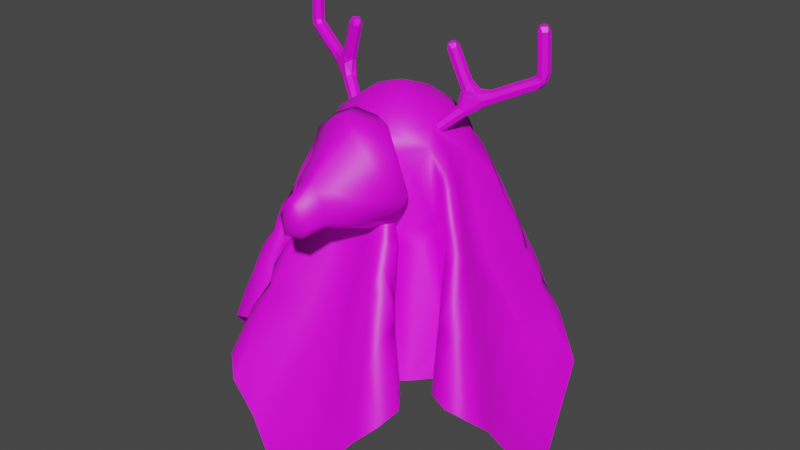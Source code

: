 # Source: 008.blend  (saved by Blender 3.4.6; exported with 4.5.12 LTS)
import bpy
from mathutils import Matrix  # noqa: F401  (used for matrix-valued properties, if any)

bpy.ops.wm.read_factory_settings(use_empty=True)
scene = bpy.context.scene
scene.name = 'Scene'

# ---- collections
col_008 = bpy.data.collections.new('008'); scene.collection.children.link(col_008)

# ---- images (referenced by path relative to the original .blend; pixels are not part of the script)
import os
ASSET_DIR = os.environ.get("B2B_ASSET_DIR", "")  # directory of the original .blend (textures are referenced by path, not embedded)
HERE = os.path.dirname(os.path.abspath(__file__))  # packed textures are extracted next to this script under _unpacked/

def load_image(name, relpath, width, height, colorspace="sRGB"):
    """Load a texture the original file referenced (path relative to the .blend, or extracted next to this script)."""
    p = next((c for c in (os.path.join(HERE, relpath), os.path.join(ASSET_DIR, relpath)) if relpath and os.path.exists(c)), "")
    if p:
        img = bpy.data.images.load(p, check_existing=True)
        img.name = name
    else:  # same state as the original file: an image datablock whose file is absent (Cycles renders it pink)
        img = bpy.data.images.new(name, width, height)
        img.source = "FILE"
        img.filepath = "//" + (relpath or name)
    img.colorspace_settings.name = colorspace
    return img
img_tex_grid = load_image('tex_grid', '', 1024, 1024, 'sRGB')

# ---- materials (node trees are filled in below, after node groups)
mat_material = bpy.data.materials.new('Material')
mat_material.use_transparent_shadow = False

# ---- material node trees
mat_material.use_nodes = True; mat_material.node_tree.nodes.clear()
_N = mat_material.node_tree.nodes; _L = mat_material.node_tree.links
n0 = _N.new('ShaderNodeBsdfPrincipled'); n0.name = 'Principled BSDF'; n0.location = (10, 300)
n0.distribution = 'GGX'
n0.subsurface_method = 'RANDOM_WALK_SKIN'
n0.inputs[3].default_value = 1.45
n0.inputs[27].default_value = (0.0, 0.0, 0.0, 1.0)
n0.inputs[28].default_value = 1.0
n1 = _N.new('ShaderNodeOutputMaterial'); n1.name = 'Material Output'; n1.location = (300, 300)
n2 = _N.new('ShaderNodeTexImage'); n2.name = 'Image Texture'; n2.location = (-280, 278)
n2.image = img_tex_grid
_L.new(n0.outputs[0], n1.inputs[0])
_L.new(n2.outputs[0], n0.inputs[0])
n1.is_active_output = True

# ---- world
world_world = bpy.data.worlds.new('World'); scene.world = world_world
world_world.use_nodes = True; world_world.node_tree.nodes.clear()
_N = world_world.node_tree.nodes; _L = world_world.node_tree.links
n0 = _N.new('ShaderNodeOutputWorld'); n0.name = 'World Output'; n0.location = (300, 300)
n1 = _N.new('ShaderNodeBackground'); n1.name = 'Background'; n1.location = (10, 300)
n1.inputs[0].default_value = (0.05088, 0.05088, 0.05088, 1.0)
_L.new(n1.outputs[0], n0.inputs[0])
n0.is_active_output = True
world_world.color = (0.05088, 0.05088, 0.05088)
world_world.use_sun_shadow = False
world_world.sun_shadow_jitter_overblur = 0.0

# ---- meshes
me_sphere_001 = bpy.data.meshes.new('Sphere.001')
me_sphere_001.from_pydata([(-0.3033, 0.02087, -0.2104), (-0.2632, -0.03252, -0.1937), (-0.2149, -0.03969, -0.07256), (-0.2341, 0.02534, 0.03472), (-0.08932, -0.3887, -0.2215), (-0.1003, -0.2943, -0.2572), (-0.06261, -0.3845, -0.2911), (-0.01625, -0.4406, -0.2814), (-0.003992, -0.1979, -0.316), (-0.001093, -0.3289, -0.3218), (-0.1851, -0.1748, -0.164), (-0.1012, -0.2851, -0.178), (-0.02337, -0.4014, -0.1214), (-0.1152, -0.07007, 0.04235), (-0.0247, -0.2913, -0.07087), (-0.2587, -0.01866, -0.2839), (-0.1573, 0.004708, -0.2722), (-0.1937, -0.06562, -0.3204), (-0.01041, -0.1278, -0.348), (-0.06396, -0.08878, -0.3613), (-0.002845, -0.02335, -0.2169), (-0.0967, -0.006062, 0.1318), (-0.02457, 0.0003481, 0.1601), (-0.2549, 0.02496, -0.2644), (-0.2954, 0.05945, -0.1745), (-0.1219, 0.08049, 0.03828), (-0.0925, 0.01389, -0.1307), (-0.1656, 0.08088, 0.111), (-0.07547, 0.1107, 0.155), (0.05488, 0.1171, 0.1418), (0.05049, -0.4005, -0.2958), (0.09239, -0.3899, -0.2347), (0.08518, -0.2824, -0.2733), (0.1144, -0.286, -0.2364), (0.02391, -0.2956, -0.07369), (0.0296, -0.4032, -0.1317), (0.07905, -0.2927, -0.1471), (0.1821, -0.1708, -0.1561), (0.02319, -0.03149, -0.3121), (0.1404, -0.001534, -0.2715), (0.1678, -0.07549, -0.331), (0.2652, -0.005487, -0.2885), (0.1785, -0.05581, -0.0262), (0.3042, 0.03137, -0.1841), (0.06031, -0.05455, 0.1071), (0.2315, 0.02352, 0.03556), (0.08662, 0.04732, -0.04432), (0.1611, 0.08235, 0.02952), (0.2012, 0.06547, -0.1564), (0.2834, 0.06638, -0.1722), (0.1566, 0.07399, 0.1294)], [], [(15, 1, 0), (1, 15, 10), (3, 1, 2), (5, 6, 4), (10, 5, 11), (5, 4, 11), (11, 4, 14), (19, 18, 17), (38, 23, 16), (17, 8, 5), (2, 10, 13), (22, 13, 14), (23, 15, 0), (24, 0, 3), (24, 3, 27), (24, 16, 23), (27, 25, 24), (27, 3, 21), (27, 21, 28), (29, 46, 25), (46, 26, 25), (9, 30, 7), (8, 32, 9), (7, 30, 31), (32, 30, 9), (32, 31, 30), (12, 7, 35), (34, 12, 35), (34, 14, 12), (36, 34, 35), (20, 39, 38), (19, 40, 18), (40, 32, 8), (41, 33, 40), (43, 33, 41), (37, 33, 43), (45, 42, 43), (44, 42, 45), (39, 41, 38), (39, 46, 48), (47, 49, 48), (49, 43, 41), (28, 22, 29), (22, 44, 50), (47, 46, 29), (50, 47, 29), (1, 10, 2), (4, 6, 7), (5, 9, 6), (8, 9, 5), (6, 9, 7), (12, 4, 7), (14, 4, 12), (23, 17, 15), (5, 10, 15), (17, 5, 15), (17, 23, 19), (38, 19, 23), (26, 20, 16), (8, 17, 18), (20, 38, 16), (10, 11, 14), (13, 10, 14), (3, 2, 13), (21, 3, 13), (21, 13, 22), (0, 1, 3), (24, 23, 0), (25, 16, 24), (25, 26, 16), (46, 20, 26), (27, 28, 25), (29, 25, 28), (28, 21, 22), (32, 33, 31), (31, 35, 7), (36, 35, 31), (33, 36, 31), (33, 37, 36), (8, 18, 40), (38, 40, 19), (38, 41, 40), (33, 32, 40), (36, 37, 34), (37, 42, 34), (43, 42, 37), (22, 14, 34), (22, 34, 44), (42, 44, 34), (46, 39, 20), (46, 47, 48), (39, 49, 41), (48, 49, 39), (49, 50, 45), (50, 49, 47), (49, 45, 43), (50, 29, 22), (50, 44, 45)])
me_sphere_001.polygons.foreach_set('use_smooth', [True] * 98)
_uv = me_sphere_001.uv_layers.new(name='UVMap')
_uv.uv.foreach_set('vector', [0.9144, 0.8888, 0.8984, 0.8977, 0.8962, 0.8822, 0.8984, 0.8977, 0.9144, 0.8888, 0.91, 0.9311, 0.9816, 0.4896, 0.9699, 0.5352, 0.9662, 0.5078, 0.9484, 0.6247, 0.9333, 0.6066, 0.9419, 0.6018, 0.91, 0.9311, 0.945, 0.9468, 0.9294, 0.955, 0.9484, 0.6247, 0.9419, 0.6018, 0.966, 0.6058, 0.966, 0.6058, 0.9419, 0.6018, 0.966, 0.5682, 0.9576, 0.896, 0.9688, 0.9054, 0.9299, 0.8955, 0.8308, 0.3243, 0.8308, 0.3862, 0.8289, 0.3649, 0.9299, 0.8955, 0.9696, 0.9226, 0.945, 0.9468, 0.9662, 0.5078, 0.9352, 0.5247, 0.9552, 0.4773, 0.965, 0.4434, 0.9552, 0.4773, 0.9007, 0.4912, 0.9118, 0.8793, 0.9144, 0.8888, 0.8962, 0.8822, 0.9922, 0.5316, 0.9843, 0.5403, 0.9816, 0.4896, 0.9922, 0.5316, 0.9816, 0.4896, 0.9921, 0.4693, 0.8127, 0.3993, 0.8289, 0.3649, 0.8308, 0.3862, 0.7461, 0.3835, 0.7599, 0.371, 0.8127, 0.3993, 0.9921, 0.4693, 0.9816, 0.4896, 0.9703, 0.4593, 0.9921, 0.4693, 0.9703, 0.4593, 0.9922, 0.4456, 0.7294, 0.3368, 0.7705, 0.3231, 0.7599, 0.371, 0.7705, 0.3231, 0.7968, 0.3561, 0.7599, 0.371, 0.9208, 0.6123, 0.9221, 0.5987, 0.93, 0.5995, 0.9047, 0.6421, 0.8935, 0.5994, 0.9208, 0.6123, 0.93, 0.5995, 0.9221, 0.5987, 0.9202, 0.5895, 0.8935, 0.5994, 0.9221, 0.5987, 0.9208, 0.6123, 0.8935, 0.5994, 0.9202, 0.5895, 0.9221, 0.5987, 0.9411, 0.5863, 0.93, 0.5995, 0.9345, 0.5828, 0.9528, 0.5569, 0.9411, 0.5863, 0.9345, 0.5828, 0.9528, 0.5569, 0.966, 0.5682, 0.9411, 0.5863, 0.9171, 0.5559, 0.9528, 0.5569, 0.9345, 0.5828, 0.8121, 0.334, 0.815, 0.302, 0.8308, 0.3243, 0.3689, 0.9295, 0.4116, 0.9057, 0.3834, 0.932, 0.4116, 0.9057, 0.4214, 0.9525, 0.3934, 0.9456, 0.4255, 0.883, 0.4315, 0.9507, 0.4116, 0.9057, 0.4485, 0.8739, 0.4315, 0.9507, 0.4255, 0.883, 0.4505, 0.924, 0.4315, 0.9507, 0.4485, 0.8739, 0.93, 0.3481, 0.9076, 0.3392, 0.9318, 0.2993, 0.898, 0.3754, 0.9076, 0.3392, 0.93, 0.3481, 0.815, 0.302, 0.8125, 0.2744, 0.8308, 0.3243, 0.815, 0.302, 0.7705, 0.3231, 0.7863, 0.2957, 0.7508, 0.3097, 0.786, 0.281, 0.7863, 0.2957, 0.786, 0.281, 0.7878, 0.273, 0.8125, 0.2744, 0.9922, 0.4456, 0.965, 0.4434, 0.9836, 0.4175, 0.8977, 0.3993, 0.898, 0.3754, 0.9318, 0.3755, 0.7508, 0.3097, 0.7705, 0.3231, 0.7294, 0.3368, 0.7291, 0.3127, 0.7508, 0.3097, 0.7294, 0.3368, 0.9699, 0.5352, 0.9352, 0.5247, 0.9662, 0.5078, 0.9419, 0.6018, 0.9333, 0.6066, 0.93, 0.5995, 0.9484, 0.6247, 0.9208, 0.6123, 0.9333, 0.6066, 0.9047, 0.6421, 0.9208, 0.6123, 0.9484, 0.6247, 0.9333, 0.6066, 0.9208, 0.6123, 0.93, 0.5995, 0.9411, 0.5863, 0.9419, 0.6018, 0.93, 0.5995, 0.966, 0.5682, 0.9419, 0.6018, 0.9411, 0.5863, 0.9118, 0.8793, 0.9299, 0.8955, 0.9144, 0.8888, 0.945, 0.9468, 0.91, 0.9311, 0.9144, 0.8888, 0.9299, 0.8955, 0.945, 0.9468, 0.9144, 0.8888, 0.9299, 0.8955, 0.9118, 0.8793, 0.9576, 0.896, 0.9696, 0.8762, 0.9576, 0.896, 0.9118, 0.8793, 0.7968, 0.3561, 0.8121, 0.334, 0.8289, 0.3649, 0.9696, 0.9226, 0.9299, 0.8955, 0.9688, 0.9054, 0.8121, 0.334, 0.8308, 0.3243, 0.8289, 0.3649, 0.9352, 0.5247, 0.905, 0.5199, 0.9007, 0.4912, 0.9552, 0.4773, 0.9352, 0.5247, 0.9007, 0.4912, 0.9816, 0.4896, 0.9662, 0.5078, 0.9552, 0.4773, 0.9703, 0.4593, 0.9816, 0.4896, 0.9552, 0.4773, 0.9703, 0.4593, 0.9552, 0.4773, 0.965, 0.4434, 0.9843, 0.5403, 0.9699, 0.5352, 0.9816, 0.4896, 0.8901, 0.8723, 0.9118, 0.8793, 0.8962, 0.8822, 0.7599, 0.371, 0.8289, 0.3649, 0.8127, 0.3993, 0.7599, 0.371, 0.7968, 0.3561, 0.8289, 0.3649, 0.7705, 0.3231, 0.8121, 0.334, 0.7968, 0.3561, 0.7461, 0.3835, 0.732, 0.3654, 0.7599, 0.371, 0.7294, 0.3368, 0.7599, 0.371, 0.732, 0.3654, 0.9922, 0.4456, 0.9703, 0.4593, 0.965, 0.4434, 0.8935, 0.5994, 0.8948, 0.5835, 0.9202, 0.5895, 0.9202, 0.5895, 0.9345, 0.5828, 0.93, 0.5995, 0.9171, 0.5559, 0.9345, 0.5828, 0.9202, 0.5895, 0.8948, 0.5835, 0.9171, 0.5559, 0.9202, 0.5895, 0.4315, 0.9507, 0.4505, 0.924, 0.4505, 0.9576, 0.3934, 0.9456, 0.3834, 0.932, 0.4116, 0.9057, 0.3803, 0.9072, 0.4116, 0.9057, 0.3689, 0.9295, 0.3803, 0.9072, 0.4255, 0.883, 0.4116, 0.9057, 0.4315, 0.9507, 0.4214, 0.9525, 0.4116, 0.9057, 0.8508, 0.3198, 0.8833, 0.3116, 0.8465, 0.3385, 0.8833, 0.3116, 0.9076, 0.3392, 0.8465, 0.3385, 0.9318, 0.2993, 0.9076, 0.3392, 0.8833, 0.3116, 0.965, 0.4434, 0.9007, 0.4912, 0.8935, 0.4834, 0.8977, 0.3993, 0.8465, 0.3385, 0.898, 0.3754, 0.9076, 0.3392, 0.898, 0.3754, 0.8465, 0.3385, 0.7705, 0.3231, 0.815, 0.302, 0.8121, 0.334, 0.7705, 0.3231, 0.7508, 0.3097, 0.7863, 0.2957, 0.815, 0.302, 0.786, 0.281, 0.8125, 0.2744, 0.7863, 0.2957, 0.786, 0.281, 0.815, 0.302, 0.786, 0.281, 0.7291, 0.3127, 0.7458, 0.2889, 0.7291, 0.3127, 0.786, 0.281, 0.7508, 0.3097, 0.786, 0.281, 0.7458, 0.2889, 0.7878, 0.273, 0.9318, 0.3755, 0.9276, 0.3985, 0.8977, 0.3993, 0.9318, 0.3755, 0.898, 0.3754, 0.93, 0.3481])
me_sphere_001.materials.append(mat_material)
me_sphere_001.use_mirror_x = True
me_sphere_001.update()
me_plane_003 = bpy.data.meshes.new('Plane.003')
me_plane_003.from_pydata([(0.02613, -0.9053, -0.03944), (-0.5069, 0.2519, 0.5288), (-0.9236, -0.02867, -0.03908), (-0.8645, -0.228, 0.2002), (-0.8274, -0.3933, 0.4201), (-0.7149, -0.494, 0.5195), (-0.5856, -0.4896, 0.5488), (-0.5273, -0.4163, 0.547), (-0.5007, -0.2556, 0.5408), (-0.2477, -0.5105, 0.5396), (-0.2414, -0.5608, 0.5478), (-0.3921, -0.5542, 0.5537), (-0.4642, -0.6203, 0.5613), (-0.3653, -0.8458, 0.4566), (0.154, -0.8673, 0.1095), (0.3979, -0.8108, 0.4231), (0.4881, -0.735, 0.5099), (0.5117, -0.6186, 0.5483), (0.4394, -0.5175, 0.5511), (0.2736, -0.5543, 0.5555), (0.2543, -0.5056, 0.5454), (0.4057, -0.421, 0.5623), (0.4998, -0.2581, 0.5381), (0.5536, -0.2708, 0.5478), (0.5615, -0.4343, 0.5585), (0.6793, -0.484, 0.5568), (0.7752, -0.4545, 0.526), (0.8395, -0.3606, 0.4382), (0.8518, -0.2028, 0.2216), (0.9125, 0.02627, -0.04305), (0.7099, 0.4999, 0.5246), (0.25, 0.5263, 0.5286), (-0.02247, 0.9329, -0.04499), (-0.8515, 0.24, 0.2667), (-0.8543, 0.3622, 0.4456), (-0.7772, 0.4546, 0.5286), (-0.2584, 0.5046, 0.5293), (-0.454, 0.7871, 0.4731), (-0.3725, 0.8464, 0.3916), (-0.873, -0.03914, 0.1494), (-0.4299, 0.4128, 0.5544), (-0.4742, 0.5801, 0.5352), (-0.6805, 0.4141, 0.7401), (-0.5793, 0.4242, 0.5469), (-0.4174, 0.534, 0.5335), (-0.4918, 0.6985, 0.5147), (-0.1675, 0.8967, 0.1281), (-0.7346, 0.1442, 0.4756), (-0.586, 0.3646, 0.9375), (-0.2273, 0.4653, 0.7627), (-0.2573, 0.5628, 0.5389), (-0.3942, 0.7123, 0.7092), (-0.7379, 0.3544, 0.7289), (-0.3582, 0.5115, 0.8489), (-0.4203, 0.6058, 0.8266), (-0.6783, 0.2694, 0.878), (-0.5639, 0.2454, 0.5378), (-0.3331, 0.7214, 0.6978), (-0.709, -0.1542, 0.5084), (-0.4712, 0.2216, 0.7555), (-0.3407, 0.6248, 0.9518), (0.1796, 0.8769, 0.1861), (-0.6327, 0.3227, 0.9747), (-0.3705, 0.5493, 1.009), (-0.1374, 0.7062, 0.5285), (-0.3363, 0.518, 1.102), (-0.5435, 0.2815, 1.172), (-0.5138, 0.3119, 1.028), (-0.1983, 0.4004, 1.117), (-0.3065, 0.4712, 1.135), (-0.2579, 0.5788, 1.114), (-0.4979, -0.0339, 1.029), (-0.5564, 0.2083, 1.214), (-0.3052, 0.2262, 1.18), (-0.2244, 0.3128, 1.164), (0.1621, 0.7236, 0.5389), (-0.5199, 0.0499, 0.9972), (-0.2668, 0.5082, 1.263), (0.03008, 0.6061, 0.7679), (0.3882, 0.8457, 0.4597), (-0.734, -0.4077, 0.6365), (-0.7058, -0.3392, 0.7267), (-0.493, 0.2296, 1.329), (-0.4432, 0.2281, 1.366), (-0.4021, 0.1925, 1.105), (0.3734, 0.7612, 0.6514), (-0.418, 0.03572, 1.282), (-0.2405, 0.4156, 1.346), (-0.2288, 0.4433, 1.413), (-0.197, 0.4919, 1.34), (-0.04996, 0.4884, 1.078), (0.4656, 0.7379, 0.5274), (-0.6529, -0.4236, 0.7593), (-0.4554, 0.1546, 1.438), (-0.1947, 0.3095, 1.393), (0.04706, 0.4925, 1.098), (0.3082, 0.7175, 0.7801), (0.4031, 0.6805, 0.7578), (-0.6274, -0.3587, 0.9168), (-0.6155, -0.2882, 0.9899), (-0.3873, -0.02759, 1.36), (-0.3851, 0.1605, 1.579), (-0.2577, 0.2583, 1.503), (-0.1663, 0.2627, 1.67), (-0.1741, 0.4064, 1.536), (0.2608, 0.6411, 0.9857), (0.3667, 0.6231, 0.9026), (0.4562, 0.6221, 0.5436), (-0.5524, -0.4049, 0.8728), (-0.5356, -0.2147, 1.212), (-0.3473, 0.1586, 1.62), (-0.2976, 0.1835, 1.57), (-0.1874, 0.3534, 1.57), (0.2057, 0.5587, 1.207), (0.3491, 0.537, 0.881), (-0.4878, -0.3298, 0.9554), (-0.5357, -0.3511, 1.025), (-0.5418, -0.2871, 1.151), (-0.04388, 0.3861, 1.38), (0.3265, 0.5665, 1.048), (0.385, 0.5661, 0.538), (-0.4719, -0.297, 1.123), (-0.4671, -0.1702, 1.389), (-0.3273, 0.08138, 1.609), (-0.2712, 0.1335, 1.714), (-0.08472, 0.3295, 1.607), (0.04172, 0.3894, 1.402), (0.2635, 0.5236, 1.22), (0.2639, 0.5701, 0.5356), (-0.4616, -0.2295, 1.339), (-0.4135, -0.1553, 1.512), (-0.1312, 0.3099, 1.678), (0.1419, 0.4532, 1.444), (0.1972, 0.473, 1.393), (0.2588, 0.4629, 1.203), (-0.5536, -0.273, 0.5512), (-0.3958, -0.1991, 1.424), (-0.3163, -0.1054, 1.649), (-0.2654, -0.1166, 1.718), (-0.1747, 0.0518, 1.809), (0.0652, 0.3344, 1.605), (0.1951, 0.3979, 1.457), (0.2214, 0.4766, 0.7618), (-0.4631, -0.2278, 0.7601), (-0.3409, -0.155, 1.583), (-0.106, 0.183, 1.794), (0.1491, 0.3672, 1.603), (0.1897, 0.3783, 1.106), (0.1727, 0.2844, 1.616), (-0.3083, -0.1914, 1.158), (-0.304, -0.1614, 1.437), (0.06415, 0.1489, 1.825), (0.1157, 0.275, 1.723), (0.2094, 0.2994, 1.235), (0.416, 0.4217, 0.5535), (-0.2515, -0.2202, 1.525), (0.2455, 0.2703, 1.511), (-0.4068, -0.4313, 0.5656), (-0.1817, -0.2506, 1.566), (-0.09632, -0.08217, 1.835), (-0.001072, 0.02084, 1.871), (0.3007, 0.2029, 1.384), (-0.2046, -0.2693, 1.162), (-0.1841, -0.256, 1.275), (-0.1291, -0.2412, 1.709), (0.2136, 0.122, 1.771), (0.2844, 0.154, 1.69), (0.3665, 0.2135, 1.062), (-0.1996, -0.4063, 0.9822), (-0.2416, -0.3438, 1.315), (-0.1556, -0.3241, 1.566), (0.0848, -0.07742, 1.84), (0.2627, -0.0825, 1.728), (0.3652, 0.1858, 1.586), (0.3969, 0.2022, 1.151), (0.5188, 0.243, 0.5349), (-0.1472, -0.3505, 1.475), (0.003542, -0.2267, 1.739), (0.337, 0.09249, 1.573), (0.4132, 0.2209, 1.461), (0.4565, 0.279, 1.275), (0.5675, 0.2492, 0.5455), (-0.3312, -0.5076, 0.8914), (-0.2866, -0.4246, 1.145), (-0.2418, -0.4069, 1.266), (-0.06081, -0.2915, 1.571), (0.3205, -0.04295, 1.631), (0.4426, 0.1875, 1.446), (-0.2742, -0.4691, 1.161), (-0.1857, -0.4024, 1.275), (0.1411, -0.2331, 1.714), (0.504, 0.2114, 1.298), (0.4868, 0.3224, 1.041), (0.3905, -0.1317, 1.554), (0.4102, 0.07394, 1.317), (0.5312, 0.2925, 1.185), (0.5388, 0.3628, 0.9997), (0.5389, 0.399, 0.5383), (-0.3667, -0.5565, 0.8882), (-0.331, -0.5597, 1.001), (0.0913, -0.2878, 1.578), (0.1796, -0.2352, 1.618), (0.376, -0.01381, 1.415), (0.5797, 0.2472, 1.091), (-0.236, -0.5329, 1.115), (0.186, -0.3169, 1.538), (0.2905, -0.131, 1.649), (0.5032, 0.07962, 1.042), (0.6193, 0.3418, 0.9648), (0.613, 0.4151, 0.8266), (0.5884, 0.4765, 0.541), (-0.3916, -0.6571, 0.787), (-0.06846, -0.3687, 1.202), (-0.02722, -0.3073, 1.314), (0.2624, -0.2048, 1.508), (0.4751, -0.143, 1.373), (0.6644, 0.3002, 0.8583), (-0.3399, -0.711, 0.7589), (-0.2746, -0.645, 0.912), (0.1916, -0.3487, 1.439), (0.3622, -0.1407, 1.499), (0.4297, -0.1303, 1.474), (0.7195, 0.4077, 0.6914), (-0.4548, -0.7686, 0.5347), (0.09564, -0.3412, 1.243), (0.2182, -0.3951, 1.279), (0.4626, -0.2153, 1.268), (0.487, -0.02647, 1.076), (0.8335, 0.4032, 0.4334), (-0.09945, -0.5683, 0.846), (0.7528, 0.3425, 0.6106), (0.2919, -0.3975, 1.213), (0.2642, -0.3264, 1.255), (0.5563, -0.1831, 1.165), (0.6748, 0.179, 0.6132), (0.01195, -0.5152, 0.8885), (0.1237, -0.5277, 0.8983), (0.2955, -0.4668, 1.149), (0.2144, -0.2243, 1.221), (0.4771, -0.2518, 1.113), (0.5347, -0.2243, 1.207), (-0.2501, -0.8366, 0.2825), (0.3342, -0.1382, 1.26), (0.596, -0.2915, 1.036), (0.6712, 0.04226, 0.5765), (0.3445, -0.449, 0.9973), (0.5594, -0.3403, 0.9753), (0.6559, -0.2535, 0.8921), (0.2728, -0.5422, 1.047), (0.3589, -0.4916, 1.033), (0.8808, 0.1669, 0.1246), (-0.03105, -0.6097, 0.6945), (0.2018, -0.277, 1.16), (0.6782, -0.3449, 0.8271), (0.6773, -0.1426, 0.607), (0.6311, -0.3801, 0.8463), (0.7632, -0.3423, 0.6284), (0.2609, -0.4807, 0.8617), (0.2996, -0.1836, 1.169), (0.1747, -0.6733, 0.5622), (0.3783, -0.6824, 0.7306), (0.3944, -0.6012, 0.8689), (0.4382, -0.5636, 0.7925), (0.371, -0.4771, 0.8677), (0.2179, -0.4427, 0.8914), (0.4599, -0.2535, 0.7155), (0.4553, -0.2032, 0.8822), (0.527, -0.3451, 0.9002), (-0.1074, -0.8784, 0.1169)], [], [(228, 30, 222), (250, 228, 234), (39, 33, 2), (40, 49, 36), (3, 39, 2), (56, 59, 1), (59, 40, 1), (49, 50, 36), (45, 51, 37), (37, 57, 38), (57, 64, 38), (38, 64, 46), (46, 61, 32), (43, 67, 56), (55, 52, 34), (48, 67, 43), (40, 74, 49), (53, 44, 50), (54, 51, 45), (58, 47, 39), (62, 48, 42), (56, 84, 59), (69, 53, 50), (55, 62, 52), (63, 60, 54), (69, 65, 53), (60, 70, 57), (72, 62, 55), (84, 73, 59), (74, 68, 49), (63, 70, 60), (78, 75, 61), (71, 76, 47), (72, 66, 62), (65, 70, 63), (90, 78, 64), (75, 96, 79), (69, 77, 65), (80, 81, 4), (72, 82, 66), (82, 83, 67), (67, 83, 84), (87, 77, 69), (77, 89, 70), (5, 80, 4), (84, 111, 73), (94, 74, 73), (94, 68, 74), (78, 95, 75), (71, 86, 76), (93, 82, 72), (102, 94, 111), (88, 89, 77), (90, 95, 78), (85, 91, 79), (92, 81, 80), (98, 99, 81), (93, 83, 82), (112, 87, 68), (96, 97, 85), (6, 92, 5), (100, 86, 71), (93, 101, 83), (87, 104, 88), (88, 104, 89), (118, 95, 90), (97, 107, 91), (108, 98, 92), (103, 112, 94), (118, 126, 95), (105, 106, 96), (96, 106, 97), (7, 108, 6), (116, 99, 98), (117, 109, 99), (100, 123, 86), (112, 131, 104), (113, 119, 105), (105, 119, 106), (114, 107, 106), (7, 115, 108), (115, 116, 108), (124, 103, 111), (103, 131, 112), (121, 117, 116), (129, 122, 109), (137, 123, 100), (125, 140, 118), (132, 133, 113), (127, 134, 119), (134, 114, 119), (114, 128, 120), (136, 129, 121), (103, 145, 131), (133, 134, 127), (135, 136, 121), (136, 130, 129), (139, 145, 124), (145, 152, 131), (140, 146, 132), (132, 141, 133), (141, 134, 133), (142, 128, 134), (142, 31, 128), (144, 130, 136), (144, 137, 130), (145, 151, 152), (147, 142, 141), (142, 154, 31), (157, 143, 8), (143, 149, 144), (138, 137, 144), (160, 145, 139), (153, 147, 146), (147, 153, 142), (155, 138, 150), (148, 156, 153), (158, 164, 155), (164, 159, 138), (163, 158, 155), (159, 171, 160), (165, 166, 148), (170, 164, 158), (164, 177, 159), (171, 165, 160), (166, 173, 161), (161, 174, 167), (175, 154, 167), (9, 168, 162), (162, 168, 163), (169, 170, 163), (177, 190, 171), (172, 165, 171), (167, 174, 175), (9, 10, 168), (168, 183, 169), (169, 176, 170), (186, 178, 172), (187, 179, 173), (174, 181, 175), (182, 183, 10), (183, 184, 169), (185, 200, 177), (187, 180, 179), (11, 182, 10), (182, 188, 183), (202, 178, 186), (191, 180, 187), (195, 192, 180), (197, 181, 192), (198, 182, 11), (182, 199, 188), (188, 204, 189), (214, 206, 201), (193, 202, 186), (202, 194, 178), (192, 196, 197), (12, 198, 11), (205, 201, 190), (221, 202, 193), (203, 195, 191), (12, 211, 198), (199, 218, 204), (213, 224, 200), (238, 214, 201), (206, 220, 193), (209, 210, 196), (252, 238, 205), (220, 221, 193), (216, 208, 203), (229, 235, 212), (219, 232, 205), (232, 252, 205), (226, 221, 220), (227, 207, 194), (222, 30, 209), (223, 13, 217), (217, 13, 218), (226, 215, 221), (230, 222, 216), (235, 236, 224), (248, 237, 225), (238, 258, 242), (240, 233, 215), (242, 266, 226), (226, 240, 215), (227, 234, 207), (241, 251, 229), (229, 251, 235), (231, 245, 232), (239, 240, 226), (251, 259, 235), (235, 259, 236), (248, 249, 237), (246, 243, 240), (243, 247, 233), (247, 254, 227), (258, 265, 242), (263, 257, 245), (23, 267, 239), (241, 268, 251), (15, 260, 248), (249, 263, 245), (267, 255, 246), (14, 259, 251), (264, 20, 252), (26, 256, 253), (28, 250, 244), (19, 257, 263), (19, 264, 257), (27, 28, 254), (15, 16, 260), (16, 17, 261), (261, 17, 262), (18, 263, 262), (18, 19, 263), (22, 266, 265), (25, 26, 255), (268, 0, 14), (75, 79, 61), (39, 47, 33), (33, 47, 34), (35, 42, 43), (34, 52, 35), (52, 42, 35), (42, 48, 43), (41, 54, 45), (37, 51, 57), (44, 54, 41), (47, 55, 34), (53, 63, 44), (44, 63, 54), (46, 64, 61), (3, 58, 39), (52, 62, 42), (59, 73, 40), (73, 74, 40), (47, 76, 55), (57, 51, 54, 60), (67, 48, 62, 66), (53, 65, 63), (56, 67, 84), (57, 70, 90), (57, 90, 64), (64, 78, 61), (4, 58, 3), (58, 71, 47), (76, 72, 55), (110, 84, 83, 101), (4, 81, 58), (76, 86, 72), (66, 82, 67), (68, 87, 69), (65, 77, 70), (70, 89, 90), (81, 99, 58), (99, 71, 58), (111, 94, 73), (87, 88, 77), (75, 95, 105), (75, 105, 96), (96, 85, 79), (86, 93, 72), (89, 118, 90), (5, 92, 80), (92, 98, 81), (99, 109, 71), (109, 100, 71), (109, 117, 121, 129), (84, 110, 111), (94, 112, 68), (95, 113, 105), (85, 97, 91), (112, 104, 87), (89, 104, 118), (6, 108, 92), (86, 123, 93), (123, 101, 93), (102, 103, 94), (95, 126, 113), (97, 106, 107), (108, 116, 98), (116, 117, 99), (109, 122, 100), (102, 111, 103), (104, 131, 125), (104, 125, 118), (126, 132, 113), (106, 119, 114), (114, 120, 107), (123, 110, 101), (110, 124, 111), (113, 127, 119), (135, 115, 7), (115, 121, 116), (144, 136, 135, 143), (122, 130, 100), (123, 124, 110), (118, 140, 126), (113, 133, 127), (134, 128, 114), (135, 121, 115), (129, 130, 122), (130, 137, 100), (137, 138, 123), (138, 124, 123), (124, 145, 103), (125, 131, 152), (125, 152, 140), (126, 140, 132), (135, 8, 143), (138, 139, 124), (132, 146, 141), (141, 142, 134), (163, 150, 149, 162), (140, 152, 146), (146, 147, 141), (157, 149, 143), (144, 149, 150), (144, 150, 138), (138, 159, 139), (159, 160, 139), (145, 160, 151), (146, 152, 148), (148, 153, 146), (142, 153, 154), (150, 163, 155), (155, 164, 138), (165, 148, 152), (161, 167, 153), (149, 157, 162), (156, 148, 166, 161), (160, 165, 151), (151, 165, 152), (156, 161, 153), (167, 154, 153), (180, 174, 173, 179), (157, 9, 162), (163, 170, 158), (50, 49, 68, 69), (159, 177, 171), (172, 166, 165), (161, 173, 174), (163, 168, 169), (164, 170, 185), (164, 185, 177), (172, 178, 166), (178, 173, 166), (189, 176, 169, 184), (168, 10, 183), (170, 176, 185), (190, 172, 171), (178, 187, 173), (174, 180, 192), (174, 192, 181), (189, 184, 183, 188), (176, 189, 213), (176, 213, 185), (177, 200, 190), (178, 194, 187), (206, 172, 190, 201), (185, 213, 200), (186, 172, 206, 193), (194, 191, 187), (191, 195, 180), (182, 198, 199), (188, 199, 204), (189, 204, 212), (189, 212, 213), (200, 205, 190), (196, 195, 203, 208), (195, 196, 192), (200, 219, 205), (194, 203, 191), (218, 199, 198, 211), (208, 209, 196), (197, 196, 210), (209, 208, 216, 222), (204, 229, 212), (200, 224, 225), (200, 225, 219), (205, 238, 201), (221, 215, 202), (194, 207, 203), (12, 223, 211), (211, 217, 218), (204, 218, 229), (214, 242, 206), (206, 242, 220), (202, 227, 194), (207, 216, 203), (224, 213, 212, 235), (209, 30, 210), (211, 223, 217), (232, 219, 225, 231), (214, 238, 242), (215, 233, 202), (233, 227, 202), (207, 234, 216), (218, 13, 229), (224, 248, 225), (245, 231, 237, 249), (220, 242, 226), (234, 230, 216), (224, 236, 248), (225, 237, 231), (230, 228, 222), (13, 241, 229), (226, 266, 239), (233, 247, 227), (234, 228, 230), (236, 259, 248), (240, 239, 267, 246), (232, 245, 264), (232, 264, 252), (240, 243, 233), (227, 244, 234), (245, 257, 264), (238, 252, 258), (247, 243, 255, 253), (254, 244, 227), (248, 261, 249), (242, 265, 266), (259, 15, 248), (248, 260, 261), (266, 23, 239), (246, 255, 243), (263, 249, 261, 262), (247, 256, 254), (244, 250, 234), (251, 268, 14), (255, 267, 24, 25), (252, 20, 21), (252, 21, 258), (253, 256, 247), (254, 28, 244), (255, 26, 253), (256, 27, 254), (260, 16, 261), (258, 21, 265), (259, 14, 15), (262, 17, 18), (19, 20, 264), (21, 22, 265), (266, 22, 23), (23, 24, 267), (26, 27, 256), (28, 29, 250)])
me_plane_003.polygons.foreach_set('use_smooth', [True] * 448)
_uv = me_plane_003.uv_layers.new(name='UVMap')
_uv.uv.foreach_set('vector', [0.2861, 0.687, 0.2549, 0.663, 0.2749, 0.628, 0.2908, 0.03823, 0.3533, 0.09205, 0.3123, 0.1472, 0.6164, 0.3608, 0.6788, 0.3459, 0.6118, 0.4019, 0.8288, 0.4227, 0.7945, 0.4739, 0.7888, 0.4243, 0.5787, 0.3436, 0.6164, 0.3608, 0.6118, 0.4019, 0.8779, 0.4175, 0.8681, 0.4662, 0.8659, 0.4179, 0.8681, 0.4662, 0.8288, 0.4227, 0.8659, 0.4179, 0.7945, 0.4739, 0.7767, 0.4256, 0.7888, 0.4243, 0.4315, 0.6792, 0.4548, 0.6391, 0.4501, 0.6934, 0.4501, 0.6934, 0.4684, 0.6391, 0.4718, 0.7114, 0.3866, 0.2282, 0.4255, 0.266, 0.3689, 0.2962, 0.3689, 0.2962, 0.4255, 0.266, 0.4058, 0.3572, 0.4058, 0.3572, 0.4804, 0.3549, 0.4309, 0.3987, 0.6974, 0.4563, 0.7248, 0.5577, 0.6644, 0.4719, 0.7611, 0.5171, 0.7503, 0.481, 0.7611, 0.4175, 0.7314, 0.5308, 0.7248, 0.5577, 0.6974, 0.4563, 0.8288, 0.4227, 0.8255, 0.5584, 0.7945, 0.4739, 0.4209, 0.5927, 0.3968, 0.6565, 0.3689, 0.6392, 0.44, 0.6083, 0.4548, 0.6391, 0.4315, 0.6792, 0.6062, 0.275, 0.6664, 0.2933, 0.6164, 0.3608, 0.7453, 0.5369, 0.7314, 0.5308, 0.7335, 0.485, 0.8779, 0.4175, 0.8688, 0.541, 0.8681, 0.4662, 0.4414, 0.5351, 0.4209, 0.5927, 0.3689, 0.6392, 0.7611, 0.5171, 0.7453, 0.5369, 0.7503, 0.481, 0.445, 0.5682, 0.4578, 0.5832, 0.44, 0.6083, 0.4414, 0.5351, 0.4476, 0.547, 0.4209, 0.5927, 0.4578, 0.5832, 0.4689, 0.5462, 0.4684, 0.6391, 0.7584, 0.5951, 0.7453, 0.5369, 0.7611, 0.5171, 0.8688, 0.541, 0.8502, 0.5597, 0.8681, 0.4662, 0.8255, 0.5584, 0.8065, 0.549, 0.7945, 0.4739, 0.445, 0.5682, 0.4689, 0.5462, 0.4578, 0.5832, 0.4678, 0.2175, 0.488, 0.2745, 0.4804, 0.3549, 0.65, 0.163, 0.6661, 0.1737, 0.6664, 0.2933, 0.7584, 0.5951, 0.7435, 0.5847, 0.7453, 0.5369, 0.4476, 0.547, 0.4689, 0.5462, 0.445, 0.5682, 0.4613, 0.1464, 0.4678, 0.2175, 0.4255, 0.266, 0.488, 0.2745, 0.5291, 0.2322, 0.5344, 0.3063, 0.4414, 0.5351, 0.4601, 0.5123, 0.4476, 0.547, 0.6359, 0.6736, 0.6463, 0.6509, 0.6488, 0.7225, 0.7584, 0.5951, 0.7472, 0.6204, 0.7435, 0.5847, 0.7472, 0.6204, 0.7409, 0.632, 0.7248, 0.5577, 0.7248, 0.5577, 0.7409, 0.632, 0.704, 0.5898, 0.4497, 0.4874, 0.4601, 0.5123, 0.4414, 0.5351, 0.4601, 0.5123, 0.4718, 0.4933, 0.4689, 0.5462, 0.6173, 0.6988, 0.6359, 0.6736, 0.6488, 0.7225, 0.8688, 0.541, 0.8643, 0.6425, 0.8502, 0.5597, 0.8253, 0.6081, 0.8255, 0.5584, 0.8502, 0.5597, 0.8253, 0.6081, 0.8065, 0.549, 0.8255, 0.5584, 0.4678, 0.2175, 0.4822, 0.1458, 0.488, 0.2745, 0.65, 0.163, 0.6737, 0.1105, 0.6661, 0.1737, 0.7564, 0.648, 0.7472, 0.6204, 0.7584, 0.5951, 0.8442, 0.631, 0.8253, 0.6081, 0.8643, 0.6425, 0.461, 0.4776, 0.4718, 0.4933, 0.4601, 0.5123, 0.4613, 0.1464, 0.4822, 0.1458, 0.4678, 0.2175, 0.7463, 0.7505, 0.7267, 0.724, 0.7534, 0.7067, 0.6246, 0.6444, 0.6463, 0.6509, 0.6359, 0.6736, 0.6329, 0.6097, 0.644, 0.591, 0.6463, 0.6509, 0.7564, 0.648, 0.7409, 0.632, 0.7472, 0.6204, 0.8149, 0.646, 0.7975, 0.5977, 0.8065, 0.549, 0.7534, 0.7815, 0.7322, 0.7754, 0.7463, 0.7505, 0.5938, 0.6826, 0.6246, 0.6444, 0.6173, 0.6988, 0.6635, 0.09086, 0.6737, 0.1105, 0.65, 0.163, 0.7564, 0.648, 0.7494, 0.6803, 0.7409, 0.632, 0.4497, 0.4874, 0.4659, 0.45, 0.461, 0.4776, 0.461, 0.4776, 0.4659, 0.45, 0.4718, 0.4933, 0.4725, 0.08031, 0.4822, 0.1458, 0.4613, 0.1464, 0.7322, 0.7754, 0.7048, 0.7359, 0.7267, 0.724, 0.6134, 0.6147, 0.6329, 0.6097, 0.6246, 0.6444, 0.8331, 0.6679, 0.8149, 0.646, 0.8253, 0.6081, 0.4725, 0.08031, 0.491, 0.0789, 0.4822, 0.1458, 0.7525, 0.8291, 0.7317, 0.8093, 0.7534, 0.7815, 0.7534, 0.7815, 0.7317, 0.8093, 0.7322, 0.7754, 0.5764, 0.6724, 0.6134, 0.6147, 0.5938, 0.6826, 0.6221, 0.5819, 0.644, 0.591, 0.6329, 0.6097, 0.6338, 0.5565, 0.6442, 0.54, 0.644, 0.591, 0.6635, 0.09086, 0.6959, 0.04065, 0.6737, 0.1105, 0.4577, 0.4399, 0.4632, 0.4143, 0.4659, 0.45, 0.752, 0.88, 0.7323, 0.8431, 0.7525, 0.8291, 0.7525, 0.8291, 0.7323, 0.8431, 0.7317, 0.8093, 0.7127, 0.8127, 0.7048, 0.7359, 0.7317, 0.8093, 0.5764, 0.6724, 0.6051, 0.5891, 0.6134, 0.6147, 0.6051, 0.5891, 0.6221, 0.5819, 0.6134, 0.6147, 0.8688, 0.6758, 0.8331, 0.6679, 0.8643, 0.6425, 0.8331, 0.6679, 0.8215, 0.6721, 0.8149, 0.646, 0.6183, 0.5541, 0.6338, 0.5565, 0.6221, 0.5819, 0.637, 0.5109, 0.6488, 0.5003, 0.6442, 0.54, 0.6574, 0.02594, 0.6959, 0.04065, 0.6635, 0.09086, 0.4707, 0.02975, 0.503, 0.03486, 0.4725, 0.08031, 0.7496, 0.9344, 0.7421, 0.9202, 0.752, 0.88, 0.7377, 0.8819, 0.7245, 0.8838, 0.7323, 0.8431, 0.7245, 0.8838, 0.7127, 0.8127, 0.7323, 0.8431, 0.7127, 0.8127, 0.6644, 0.7544, 0.6874, 0.7438, 0.6335, 0.4882, 0.637, 0.5109, 0.6183, 0.5541, 0.3914, 0.8501, 0.4108, 0.8217, 0.4022, 0.8583, 0.7421, 0.9202, 0.7245, 0.8838, 0.7377, 0.8819, 0.5501, 0.6561, 0.6335, 0.4882, 0.6183, 0.5541, 0.6335, 0.4882, 0.6468, 0.4717, 0.637, 0.5109, 0.3969, 0.7951, 0.4108, 0.8217, 0.3698, 0.8163, 0.4108, 0.8217, 0.4587, 0.8459, 0.4022, 0.8583, 0.503, 0.03486, 0.5217, 0.04046, 0.5175, 0.07861, 0.7496, 0.9344, 0.7332, 0.9386, 0.7421, 0.9202, 0.7332, 0.9386, 0.7245, 0.8838, 0.7421, 0.9202, 0.744, 0.2071, 0.7291, 0.2573, 0.7296, 0.1152, 0.744, 0.2071, 0.7389, 0.2574, 0.7291, 0.2573, 0.6387, 0.4515, 0.6468, 0.4717, 0.6335, 0.4882, 0.6387, 0.4515, 0.6451, 0.4342, 0.6468, 0.4717, 0.4108, 0.8217, 0.4442, 0.8123, 0.4587, 0.8459, 0.7562, 0.1325, 0.744, 0.2071, 0.7427, 0.06018, 0.744, 0.2071, 0.7805, 0.2562, 0.7389, 0.2574, 0.2417, 0.7042, 0.2027, 0.7497, 0.2009, 0.7026, 0.2027, 0.7497, 0.2223, 0.8369, 0.2023, 0.9273, 0.6373, 0.4175, 0.6451, 0.4342, 0.6387, 0.4515, 0.431, 0.7879, 0.4108, 0.8217, 0.3969, 0.7951, 0.7717, 0.1049, 0.7562, 0.1325, 0.75, 0.0283, 0.7562, 0.1325, 0.7717, 0.1049, 0.744, 0.2071, 0.2324, 0.9159, 0.2143, 0.959, 0.2149, 0.8969, 0.768, 0.02447, 0.7824, 0.04731, 0.7717, 0.1049, 0.2482, 0.9262, 0.2541, 0.9587, 0.2324, 0.9159, 0.3984, 0.7271, 0.4124, 0.7685, 0.3689, 0.759, 0.25, 0.8627, 0.2482, 0.9262, 0.2324, 0.9159, 0.4124, 0.7685, 0.4469, 0.7685, 0.431, 0.7879, 0.4761, 0.8078, 0.4991, 0.8171, 0.4846, 0.8583, 0.265, 0.9251, 0.2541, 0.9587, 0.2482, 0.9262, 0.3984, 0.7271, 0.4304, 0.73, 0.4124, 0.7685, 0.4469, 0.7685, 0.4761, 0.8078, 0.431, 0.7879, 0.8052, 0.007813, 0.8198, 0.03244, 0.801, 0.07362, 0.801, 0.07362, 0.8157, 0.1256, 0.8069, 0.1434, 0.8242, 0.2574, 0.7805, 0.2562, 0.8069, 0.1434, 0.2793, 0.7038, 0.2716, 0.7979, 0.2487, 0.8387, 0.2487, 0.8387, 0.2716, 0.7979, 0.25, 0.8627, 0.2733, 0.869, 0.265, 0.9251, 0.25, 0.8627, 0.4304, 0.73, 0.463, 0.7275, 0.4469, 0.7685, 0.491, 0.7632, 0.4761, 0.8078, 0.4469, 0.7685, 0.8069, 0.1434, 0.8157, 0.1256, 0.8242, 0.2574, 0.2793, 0.7038, 0.2902, 0.7041, 0.2716, 0.7979, 0.2716, 0.7979, 0.2902, 0.8313, 0.2733, 0.869, 0.0849, 0.9321, 0.1051, 0.9658, 0.1019, 0.9856, 0.3051, 0.3799, 0.3322, 0.3615, 0.3017, 0.4056, 0.2918, 0.4541, 0.2831, 0.4496, 0.2873, 0.4212, 0.8157, 0.1256, 0.8348, 0.2566, 0.8242, 0.2574, 0.06135, 0.8384, 0.07866, 0.8934, 0.007813, 0.7823, 0.07866, 0.8934, 0.09025, 0.9167, 0.0849, 0.9321, 0.1212, 0.3699, 0.1538, 0.3655, 0.1423, 0.405, 0.2918, 0.4541, 0.2735, 0.4903, 0.2831, 0.4496, 0.03496, 0.7683, 0.06135, 0.8384, 0.007813, 0.7823, 0.06135, 0.8384, 0.08857, 0.8912, 0.07866, 0.8934, 0.3036, 0.331, 0.3322, 0.3615, 0.3051, 0.3799, 0.2913, 0.4879, 0.2735, 0.4903, 0.2918, 0.4541, 0.2781, 0.5136, 0.2559, 0.5371, 0.2735, 0.4903, 0.2163, 0.6387, 0.1893, 0.6224, 0.2559, 0.5371, 0.07191, 0.8297, 0.06135, 0.8384, 0.03496, 0.7683, 0.06135, 0.8384, 0.08418, 0.8518, 0.08857, 0.8912, 0.08857, 0.8912, 0.1009, 0.8776, 0.1008, 0.9216, 0.8188, 0.9043, 0.8337, 0.9347, 0.7995, 0.9286, 0.281, 0.3624, 0.3036, 0.331, 0.3051, 0.3799, 0.3036, 0.331, 0.318, 0.3061, 0.3322, 0.3615, 0.2559, 0.5371, 0.2629, 0.5525, 0.2163, 0.6387, 0.05261, 0.7583, 0.07191, 0.8297, 0.03496, 0.7683, 0.7843, 0.9085, 0.7995, 0.9286, 0.7951, 0.9512, 0.2767, 0.3441, 0.3036, 0.331, 0.281, 0.3624, 0.2904, 0.534, 0.2781, 0.5136, 0.2913, 0.4879, 0.05261, 0.7583, 0.08056, 0.7996, 0.07191, 0.8297, 0.08418, 0.8518, 0.1007, 0.8292, 0.1009, 0.8776, 0.1197, 0.3166, 0.1409, 0.297, 0.1538, 0.3655, 0.8102, 0.8463, 0.8188, 0.9043, 0.7995, 0.9286, 0.08176, 0.7081, 0.0852, 0.6724, 0.09505, 0.6814, 0.2623, 0.5939, 0.2329, 0.6485, 0.2629, 0.5525, 0.8008, 0.8317, 0.8102, 0.8463, 0.7843, 0.9085, 0.0852, 0.6724, 0.09732, 0.6623, 0.09505, 0.6814, 0.2896, 0.5869, 0.2769, 0.565, 0.2904, 0.534, 0.08398, 0.2108, 0.1104, 0.2194, 0.1066, 0.2933, 0.9464, 0.03133, 0.9207, 0.06844, 0.9482, 0.007813, 0.7809, 0.8487, 0.8008, 0.8317, 0.7843, 0.9085, 0.08392, 0.6155, 0.09732, 0.6623, 0.0852, 0.6724, 0.288, 0.2576, 0.3086, 0.246, 0.318, 0.3061, 0.2749, 0.628, 0.2549, 0.663, 0.2623, 0.5939, 0.07999, 0.7407, 0.1051, 0.7237, 0.0951, 0.7923, 0.0951, 0.7923, 0.1051, 0.7237, 0.1007, 0.8292, 0.08392, 0.6155, 0.09958, 0.6384, 0.09732, 0.6623, 0.2918, 0.6436, 0.2749, 0.628, 0.2896, 0.5869, 0.1104, 0.2194, 0.1342, 0.2161, 0.1409, 0.297, 0.9458, 0.1274, 0.9335, 0.1028, 0.9402, 0.06903, 0.8102, 0.8463, 0.8293, 0.8352, 0.8399, 0.8547, 0.09261, 0.597, 0.104, 0.5895, 0.09958, 0.6384, 0.8399, 0.8547, 0.8575, 0.7723, 0.8701, 0.8534, 0.08392, 0.6155, 0.09261, 0.597, 0.09958, 0.6384, 0.288, 0.2576, 0.3123, 0.1472, 0.3086, 0.246, 0.03072, 0.0854, 0.09358, 0.1756, 0.08398, 0.2108, 0.08398, 0.2108, 0.09358, 0.1756, 0.1104, 0.2194, 0.9276, 0.08511, 0.9123, 0.1299, 0.9207, 0.06844, 0.07243, 0.5831, 0.09261, 0.597, 0.08392, 0.6155, 0.09358, 0.1756, 0.1313, 0.1376, 0.1104, 0.2194, 0.1104, 0.2194, 0.1313, 0.1376, 0.1342, 0.2161, 0.9458, 0.1274, 0.9246, 0.1294, 0.9335, 0.1028, 0.0757, 0.5458, 0.08933, 0.5565, 0.09261, 0.597, 0.08933, 0.5565, 0.1045, 0.5269, 0.104, 0.5895, 0.2284, 0.2192, 0.2456, 0.1575, 0.288, 0.2576, 0.8293, 0.8352, 0.8539, 0.7349, 0.8399, 0.8547, 0.9032, 0.1585, 0.8824, 0.1483, 0.9123, 0.1299, 0.007813, 0.4834, 0.06291, 0.5353, 0.07243, 0.5831, 0.03072, 0.0854, 0.05518, 0.04526, 0.09358, 0.1756, 0.9482, 0.2723, 0.9385, 0.2035, 0.9458, 0.1274, 0.9246, 0.1294, 0.9032, 0.1585, 0.9123, 0.1299, 0.06291, 0.5353, 0.07792, 0.5144, 0.0757, 0.5458, 0.1095, 0.03558, 0.1313, 0.1376, 0.09358, 0.1756, 0.7816, 0.7669, 0.7879, 0.6925, 0.8008, 0.8317, 0.07936, 0.4387, 0.09953, 0.4646, 0.08935, 0.5082, 0.2176, 0.07246, 0.2908, 0.03823, 0.2828, 0.1454, 0.8504, 0.2055, 0.8824, 0.1483, 0.9032, 0.1585, 0.8504, 0.2055, 0.8772, 0.136, 0.8824, 0.1483, 0.1893, 0.1214, 0.2176, 0.07246, 0.2456, 0.1575, 0.9482, 0.2723, 0.9236, 0.2535, 0.9385, 0.2035, 0.9236, 0.2535, 0.9027, 0.2379, 0.9278, 0.1718, 0.9278, 0.1718, 0.9027, 0.2379, 0.9131, 0.1852, 0.8802, 0.2235, 0.9032, 0.1585, 0.9131, 0.1852, 0.8802, 0.2235, 0.8504, 0.2055, 0.9032, 0.1585, 0.8627, 0.6974, 0.8575, 0.7723, 0.8539, 0.7349, 0.061, 0.4509, 0.07936, 0.4387, 0.07792, 0.5144, 0.05518, 0.04526, 0.0778, 0.007813, 0.1095, 0.03558, 0.488, 0.2745, 0.5344, 0.3063, 0.4804, 0.3549, 0.6164, 0.3608, 0.6664, 0.2933, 0.6788, 0.3459, 0.6788, 0.3459, 0.6664, 0.2933, 0.7135, 0.3163, 0.7357, 0.4355, 0.7335, 0.485, 0.6974, 0.4563, 0.7611, 0.4175, 0.7503, 0.481, 0.7357, 0.4355, 0.7503, 0.481, 0.7335, 0.485, 0.7357, 0.4355, 0.7335, 0.485, 0.7314, 0.5308, 0.6974, 0.4563, 0.4101, 0.6646, 0.44, 0.6083, 0.4315, 0.6792, 0.4501, 0.6934, 0.4548, 0.6391, 0.4684, 0.6391, 0.3968, 0.6565, 0.44, 0.6083, 0.4101, 0.6646, 0.6664, 0.2933, 0.7112, 0.2165, 0.7135, 0.3163, 0.4209, 0.5927, 0.445, 0.5682, 0.3968, 0.6565, 0.3968, 0.6565, 0.445, 0.5682, 0.44, 0.6083, 0.4058, 0.3572, 0.4255, 0.266, 0.4804, 0.3549, 0.5787, 0.3436, 0.6062, 0.275, 0.6164, 0.3608, 0.7503, 0.481, 0.7453, 0.5369, 0.7335, 0.485, 0.8681, 0.4662, 0.8502, 0.5597, 0.8288, 0.4227, 0.8502, 0.5597, 0.8255, 0.5584, 0.8288, 0.4227, 0.6664, 0.2933, 0.6661, 0.1737, 0.7112, 0.2165, 0.4684, 0.6391, 0.4548, 0.6391, 0.44, 0.6083, 0.4578, 0.5832, 0.7248, 0.5577, 0.7314, 0.5308, 0.7453, 0.5369, 0.7435, 0.5847, 0.4209, 0.5927, 0.4476, 0.547, 0.445, 0.5682, 0.6644, 0.4719, 0.7248, 0.5577, 0.704, 0.5898, 0.3866, 0.2282, 0.4138, 0.1386, 0.4613, 0.1464, 0.3866, 0.2282, 0.4613, 0.1464, 0.4255, 0.266, 0.4255, 0.266, 0.4678, 0.2175, 0.4804, 0.3549, 0.5501, 0.2926, 0.6062, 0.275, 0.5787, 0.3436, 0.6062, 0.275, 0.65, 0.163, 0.6664, 0.2933, 0.6661, 0.1737, 0.7122, 0.1403, 0.7112, 0.2165, 0.7452, 0.6911, 0.704, 0.5898, 0.7409, 0.632, 0.7494, 0.6803, 0.5501, 0.2926, 0.5719, 0.2259, 0.6062, 0.275, 0.6661, 0.1737, 0.6737, 0.1105, 0.7122, 0.1403, 0.7435, 0.5847, 0.7472, 0.6204, 0.7248, 0.5577, 0.8065, 0.549, 0.7975, 0.5977, 0.7794, 0.5527, 0.4476, 0.547, 0.4601, 0.5123, 0.4689, 0.5462, 0.4138, 0.1386, 0.4335, 0.08982, 0.4613, 0.1464, 0.5719, 0.2259, 0.5909, 0.1695, 0.6062, 0.275, 0.5909, 0.1695, 0.65, 0.163, 0.6062, 0.275, 0.8643, 0.6425, 0.8253, 0.6081, 0.8502, 0.5597, 0.4497, 0.4874, 0.461, 0.4776, 0.4601, 0.5123, 0.488, 0.2745, 0.4822, 0.1458, 0.5267, 0.1852, 0.488, 0.2745, 0.5267, 0.1852, 0.5291, 0.2322, 0.7534, 0.7815, 0.7463, 0.7505, 0.7534, 0.7067, 0.6737, 0.1105, 0.7089, 0.08738, 0.7122, 0.1403, 0.4335, 0.08982, 0.4725, 0.08031, 0.4613, 0.1464, 0.6173, 0.6988, 0.6246, 0.6444, 0.6359, 0.6736, 0.6246, 0.6444, 0.6329, 0.6097, 0.6463, 0.6509, 0.5909, 0.1695, 0.6134, 0.1226, 0.65, 0.163, 0.6134, 0.1226, 0.6635, 0.09086, 0.65, 0.163, 0.6442, 0.54, 0.6338, 0.5565, 0.6183, 0.5541, 0.637, 0.5109, 0.8688, 0.541, 0.8779, 0.651, 0.8643, 0.6425, 0.8253, 0.6081, 0.8149, 0.646, 0.8065, 0.549, 0.4822, 0.1458, 0.5234, 0.1344, 0.5267, 0.1852, 0.7463, 0.7505, 0.7322, 0.7754, 0.7267, 0.724, 0.4577, 0.4399, 0.4659, 0.45, 0.4497, 0.4874, 0.4335, 0.08982, 0.4462, 0.04629, 0.4725, 0.08031, 0.5938, 0.6826, 0.6134, 0.6147, 0.6246, 0.6444, 0.6737, 0.1105, 0.6959, 0.04065, 0.7089, 0.08738, 0.6959, 0.04065, 0.7135, 0.05427, 0.7089, 0.08738, 0.8442, 0.631, 0.8331, 0.6679, 0.8253, 0.6081, 0.4822, 0.1458, 0.491, 0.0789, 0.5234, 0.1344, 0.7322, 0.7754, 0.7317, 0.8093, 0.7048, 0.7359, 0.6134, 0.6147, 0.6221, 0.5819, 0.6329, 0.6097, 0.6221, 0.5819, 0.6338, 0.5565, 0.644, 0.591, 0.6134, 0.1226, 0.6289, 0.08467, 0.6635, 0.09086, 0.8442, 0.631, 0.8643, 0.6425, 0.8331, 0.6679, 0.4462, 0.04629, 0.4631, 0.01259, 0.4707, 0.02975, 0.4462, 0.04629, 0.4707, 0.02975, 0.4725, 0.08031, 0.491, 0.0789, 0.5175, 0.07861, 0.5234, 0.1344, 0.7317, 0.8093, 0.7323, 0.8431, 0.7127, 0.8127, 0.7127, 0.8127, 0.6874, 0.7438, 0.7048, 0.7359, 0.6959, 0.04065, 0.7134, 0.04247, 0.7135, 0.05427, 0.8779, 0.651, 0.8688, 0.6758, 0.8643, 0.6425, 0.752, 0.88, 0.7377, 0.8819, 0.7323, 0.8431, 0.5501, 0.6561, 0.6051, 0.5891, 0.5764, 0.6724, 0.6051, 0.5891, 0.6183, 0.5541, 0.6221, 0.5819, 0.2023, 0.9273, 0.1933, 0.8918, 0.1893, 0.7029, 0.2027, 0.7497, 0.6289, 0.08467, 0.6375, 0.05741, 0.6635, 0.09086, 0.6959, 0.04065, 0.7102, 0.0163, 0.7134, 0.04247, 0.4725, 0.08031, 0.503, 0.03486, 0.491, 0.0789, 0.752, 0.88, 0.7421, 0.9202, 0.7377, 0.8819, 0.7245, 0.8838, 0.6644, 0.7544, 0.7127, 0.8127, 0.5501, 0.6561, 0.6183, 0.5541, 0.6051, 0.5891, 0.637, 0.5109, 0.6468, 0.4717, 0.6488, 0.5003, 0.6375, 0.05741, 0.6574, 0.02594, 0.6635, 0.09086, 0.6574, 0.02594, 0.6577, 0.007813, 0.6959, 0.04065, 0.6577, 0.007813, 0.7102, 0.0163, 0.6959, 0.04065, 0.3698, 0.8163, 0.4108, 0.8217, 0.3914, 0.8501, 0.4707, 0.02975, 0.4631, 0.01259, 0.5173, 0.007813, 0.4707, 0.02975, 0.5173, 0.007813, 0.503, 0.03486, 0.491, 0.0789, 0.503, 0.03486, 0.5175, 0.07861, 0.1893, 0.7029, 0.2009, 0.7026, 0.2027, 0.7497, 0.3689, 0.759, 0.3969, 0.7951, 0.3698, 0.8163, 0.7496, 0.9344, 0.7382, 0.9722, 0.7332, 0.9386, 0.7427, 0.06018, 0.744, 0.2071, 0.7296, 0.1152, 0.25, 0.8627, 0.2149, 0.8969, 0.2223, 0.8369, 0.2487, 0.8387, 0.503, 0.03486, 0.5173, 0.007813, 0.5217, 0.04046, 0.75, 0.0283, 0.7562, 0.1325, 0.7427, 0.06018, 0.2417, 0.7042, 0.2223, 0.8369, 0.2027, 0.7497, 0.2023, 0.9273, 0.2223, 0.8369, 0.2149, 0.8969, 0.2023, 0.9273, 0.2149, 0.8969, 0.2143, 0.959, 0.3689, 0.759, 0.4124, 0.7685, 0.3969, 0.7951, 0.4124, 0.7685, 0.431, 0.7879, 0.3969, 0.7951, 0.4108, 0.8217, 0.431, 0.7879, 0.4442, 0.8123, 0.5217, 0.04046, 0.5173, 0.007813, 0.5344, 0.02708, 0.768, 0.02447, 0.7717, 0.1049, 0.75, 0.0283, 0.744, 0.2071, 0.7717, 0.1049, 0.7805, 0.2562, 0.2149, 0.8969, 0.25, 0.8627, 0.2324, 0.9159, 0.2324, 0.9159, 0.2541, 0.9587, 0.2143, 0.959, 0.4761, 0.8078, 0.4846, 0.8583, 0.4587, 0.8459, 0.801, 0.07362, 0.8069, 0.1434, 0.7717, 0.1049, 0.2223, 0.8369, 0.2417, 0.7042, 0.2487, 0.8387, 0.7824, 0.04731, 0.768, 0.02447, 0.8052, 0.007813, 0.801, 0.07362, 0.431, 0.7879, 0.4761, 0.8078, 0.4442, 0.8123, 0.4442, 0.8123, 0.4761, 0.8078, 0.4587, 0.8459, 0.7824, 0.04731, 0.801, 0.07362, 0.7717, 0.1049, 0.8069, 0.1434, 0.7805, 0.2562, 0.7717, 0.1049, 0.2735, 0.4903, 0.243, 0.5001, 0.2873, 0.4212, 0.2831, 0.4496, 0.2417, 0.7042, 0.2793, 0.7038, 0.2487, 0.8387, 0.25, 0.8627, 0.265, 0.9251, 0.2482, 0.9262, 0.7767, 0.4256, 0.7945, 0.4739, 0.8065, 0.549, 0.7794, 0.5527, 0.4124, 0.7685, 0.4304, 0.73, 0.4469, 0.7685, 0.491, 0.7632, 0.4991, 0.8171, 0.4761, 0.8078, 0.801, 0.07362, 0.8198, 0.03244, 0.8157, 0.1256, 0.25, 0.8627, 0.2716, 0.7979, 0.2733, 0.869, 0.1136, 0.4038, 0.0996, 0.3711, 0.1212, 0.3699, 0.1136, 0.4038, 0.1212, 0.3699, 0.1423, 0.405, 0.3017, 0.4056, 0.3322, 0.3615, 0.3499, 0.387, 0.3322, 0.3615, 0.3533, 0.3583, 0.3499, 0.387, 0.1008, 0.9216, 0.1051, 0.9658, 0.0849, 0.9321, 0.09025, 0.9167, 0.2716, 0.7979, 0.2902, 0.7041, 0.2902, 0.8313, 0.0996, 0.3711, 0.09709, 0.3513, 0.1212, 0.3699, 0.463, 0.7275, 0.491, 0.7632, 0.4469, 0.7685, 0.3322, 0.3615, 0.3498, 0.3245, 0.3533, 0.3583, 0.243, 0.5001, 0.2735, 0.4903, 0.2559, 0.5371, 0.243, 0.5001, 0.2559, 0.5371, 0.1893, 0.6224, 0.1008, 0.9216, 0.09025, 0.9167, 0.07866, 0.8934, 0.08857, 0.8912, 0.09709, 0.3513, 0.08214, 0.3097, 0.1197, 0.3166, 0.09709, 0.3513, 0.1197, 0.3166, 0.1212, 0.3699, 0.1423, 0.405, 0.1538, 0.3655, 0.1697, 0.3943, 0.3322, 0.3615, 0.318, 0.3061, 0.3498, 0.3245, 0.8337, 0.9347, 0.8373, 0.9556, 0.7951, 0.9512, 0.7995, 0.9286, 0.1212, 0.3699, 0.1197, 0.3166, 0.1538, 0.3655, 0.3051, 0.3799, 0.3017, 0.4056, 0.2877, 0.3909, 0.281, 0.3624, 0.318, 0.3061, 0.3495, 0.2905, 0.3498, 0.3245, 0.2913, 0.4879, 0.2781, 0.5136, 0.2735, 0.4903, 0.06135, 0.8384, 0.07191, 0.8297, 0.08418, 0.8518, 0.08857, 0.8912, 0.08418, 0.8518, 0.1009, 0.8776, 0.08214, 0.3097, 0.05997, 0.2707, 0.1066, 0.2933, 0.08214, 0.3097, 0.1066, 0.2933, 0.1197, 0.3166, 0.1538, 0.3655, 0.1721, 0.3522, 0.1697, 0.3943, 0.2629, 0.5525, 0.2781, 0.5136, 0.2904, 0.534, 0.2769, 0.565, 0.2781, 0.5136, 0.2629, 0.5525, 0.2559, 0.5371, 0.1538, 0.3655, 0.1696, 0.3306, 0.1721, 0.3522, 0.318, 0.3061, 0.3485, 0.2437, 0.3495, 0.2905, 0.1007, 0.8292, 0.08418, 0.8518, 0.07191, 0.8297, 0.08056, 0.7996, 0.2769, 0.565, 0.2623, 0.5939, 0.2629, 0.5525, 0.2163, 0.6387, 0.2629, 0.5525, 0.2329, 0.6485, 0.2623, 0.5939, 0.2769, 0.565, 0.2896, 0.5869, 0.2749, 0.628, 0.05997, 0.2707, 0.08398, 0.2108, 0.1066, 0.2933, 0.1538, 0.3655, 0.1409, 0.297, 0.169, 0.2957, 0.1538, 0.3655, 0.169, 0.2957, 0.1696, 0.3306, 0.7843, 0.9085, 0.8102, 0.8463, 0.7995, 0.9286, 0.2767, 0.3441, 0.2692, 0.3219, 0.3036, 0.331, 0.318, 0.3061, 0.3086, 0.246, 0.3485, 0.2437, 0.05261, 0.7583, 0.07999, 0.7407, 0.08056, 0.7996, 0.08056, 0.7996, 0.0951, 0.7923, 0.1007, 0.8292, 0.05997, 0.2707, 0.04302, 0.2241, 0.08398, 0.2108, 0.8188, 0.9043, 0.8399, 0.8547, 0.8337, 0.9347, 0.8337, 0.9347, 0.8399, 0.8547, 0.8476, 0.9029, 0.3036, 0.331, 0.288, 0.2576, 0.318, 0.3061, 0.3086, 0.246, 0.3498, 0.1904, 0.3485, 0.2437, 0.1409, 0.297, 0.1197, 0.3166, 0.1066, 0.2933, 0.1104, 0.2194, 0.2623, 0.5939, 0.2549, 0.663, 0.2329, 0.6485, 0.08056, 0.7996, 0.07999, 0.7407, 0.0951, 0.7923, 0.9207, 0.06844, 0.9464, 0.03133, 0.9402, 0.06903, 0.9276, 0.08511, 0.8188, 0.9043, 0.8102, 0.8463, 0.8399, 0.8547, 0.2692, 0.3219, 0.2526, 0.2771, 0.3036, 0.331, 0.2526, 0.2771, 0.288, 0.2576, 0.3036, 0.331, 0.3086, 0.246, 0.3123, 0.1472, 0.3498, 0.1904, 0.04302, 0.2241, 0.007813, 0.123, 0.08398, 0.2108, 0.1409, 0.297, 0.1736, 0.2375, 0.169, 0.2957, 0.9123, 0.1299, 0.9276, 0.08511, 0.9335, 0.1028, 0.9246, 0.1294, 0.8476, 0.9029, 0.8399, 0.8547, 0.8701, 0.8534, 0.3123, 0.1472, 0.348, 0.1345, 0.3498, 0.1904, 0.1409, 0.297, 0.1342, 0.2161, 0.1736, 0.2375, 0.9402, 0.06903, 0.9335, 0.1028, 0.9276, 0.08511, 0.2918, 0.6436, 0.2861, 0.687, 0.2749, 0.628, 0.007813, 0.123, 0.03072, 0.0854, 0.08398, 0.2108, 0.8701, 0.8534, 0.8575, 0.7723, 0.8744, 0.8202, 0.2526, 0.2771, 0.2284, 0.2192, 0.288, 0.2576, 0.3123, 0.1472, 0.3533, 0.09205, 0.348, 0.1345, 0.1342, 0.2161, 0.1313, 0.1376, 0.1736, 0.2375, 0.09261, 0.597, 0.07243, 0.5831, 0.06291, 0.5353, 0.0757, 0.5458, 0.9207, 0.06844, 0.9123, 0.1299, 0.8772, 0.136, 0.7809, 0.8487, 0.7816, 0.7669, 0.8008, 0.8317, 0.09261, 0.597, 0.08933, 0.5565, 0.104, 0.5895, 0.288, 0.2576, 0.2828, 0.1454, 0.3123, 0.1472, 0.9123, 0.1299, 0.8824, 0.1483, 0.8772, 0.136, 0.8102, 0.8463, 0.8008, 0.8317, 0.8293, 0.8352, 0.1045, 0.5269, 0.08933, 0.5565, 0.07792, 0.5144, 0.08935, 0.5082, 0.2456, 0.1575, 0.2828, 0.1454, 0.288, 0.2576, 0.9458, 0.1274, 0.9278, 0.1718, 0.9246, 0.1294, 0.8399, 0.8547, 0.8539, 0.7349, 0.8575, 0.7723, 0.1313, 0.1376, 0.1736, 0.09112, 0.1736, 0.2375, 0.9458, 0.1274, 0.9385, 0.2035, 0.9278, 0.1718, 0.8575, 0.7723, 0.8744, 0.6983, 0.8744, 0.8202, 0.0757, 0.5458, 0.07792, 0.5144, 0.08933, 0.5565, 0.9032, 0.1585, 0.9246, 0.1294, 0.9278, 0.1718, 0.9131, 0.1852, 0.2284, 0.2192, 0.2003, 0.1632, 0.2456, 0.1575, 0.2828, 0.1454, 0.2908, 0.03823, 0.3123, 0.1472, 0.09358, 0.1756, 0.05518, 0.04526, 0.1095, 0.03558, 0.07792, 0.5144, 0.06291, 0.5353, 0.0379, 0.4651, 0.061, 0.4509, 0.8008, 0.8317, 0.7879, 0.6925, 0.8239, 0.6959, 0.8008, 0.8317, 0.8239, 0.6959, 0.8293, 0.8352, 0.08935, 0.5082, 0.09953, 0.4646, 0.1045, 0.5269, 0.2456, 0.1575, 0.2176, 0.07246, 0.2828, 0.1454, 0.07792, 0.5144, 0.07936, 0.4387, 0.08935, 0.5082, 0.2003, 0.1632, 0.1893, 0.1214, 0.2456, 0.1575, 0.9385, 0.2035, 0.9236, 0.2535, 0.9278, 0.1718, 0.8293, 0.8352, 0.8239, 0.6959, 0.8539, 0.7349, 0.1313, 0.1376, 0.1095, 0.03558, 0.1736, 0.09112, 0.9131, 0.1852, 0.9027, 0.2379, 0.8802, 0.2235, 0.7767, 0.6914, 0.7879, 0.6925, 0.7816, 0.7669, 0.8239, 0.6959, 0.8627, 0.6974, 0.8539, 0.7349, 0.8575, 0.7723, 0.8627, 0.6974, 0.8744, 0.6983, 0.007813, 0.4834, 0.0379, 0.4651, 0.06291, 0.5353, 0.07936, 0.4387, 0.1045, 0.4206, 0.09953, 0.4646, 0.2176, 0.07246, 0.2555, 0.007813, 0.2908, 0.03823])
me_plane_003.materials.append(mat_material)
me_plane_003.update()
me_vert = bpy.data.meshes.new('Vert')
me_vert.from_pydata([(0.2836, 0.00425, 2.703), (0.2645, 0.03116, 2.699), (0.2894, 0.04992, 2.711), (0.308, 0.02293, 2.714), (0.7053, 0.1603, 2.569), (0.6779, 0.1966, 2.825), (0.6978, 0.1701, 2.825), (0.671, 0.1505, 2.823), (0.6516, 0.1771, 2.823), (0.2274, -0.01407, 2.315), (0.3739, 0.02681, 2.373), (0.3453, 0.008837, 2.408), (0.314, 0.04504, 2.402), (0.3503, 0.02604, 2.491), (0.401, 0.09861, 2.491), (0.4158, 0.04427, 2.486), (0.3371, 0.07146, 2.481), (0.2819, 0.001044, 2.678), (0.3717, 0.083, 2.398), (0.4682, 0.07058, 2.491), (0.6793, 0.2004, 2.551), (0.657, 0.192, 2.589), (0.6892, 0.2035, 2.802), (0.3278, 0.02767, 2.416), (0.3217, 0.061, 2.385), (0.3276, 0.06008, 2.438), (0.3337, 0.07371, 2.418), (0.234, -0.03536, 2.32), (0.2498, -0.04908, 2.303), (0.3683, 0.05137, 2.368), (0.3712, 0.01467, 2.396), (0.2617, -0.03111, 2.278), (0.3749, 0.02575, 2.5), (0.3634, 0.01854, 2.466), (0.2394, -0.007456, 2.284), (0.3349, 0.04462, 2.486), (0.3573, 0.08826, 2.489), (0.4628, 0.09374, 2.43), (0.2584, 0.008236, 2.289), (0.2744, -0.009, 2.282), (0.276, -0.04549, 2.307), (0.2415, 0.007528, 2.307), (0.283, -0.03067, 2.289), (0.2593, -0.0461, 2.325), (0.38, 0.06223, 2.543), (0.4147, 0.07518, 2.502), (0.2666, 0.01969, 2.675), (0.283, 0.05956, 2.685), (0.3667, 0.08243, 2.533), (0.321, 0.0403, 2.698), (0.3821, 0.03808, 2.536), (0.3048, 0.0006521, 2.687), (0.266, 0.04402, 2.677), (0.3054, 0.05853, 2.695), (0.3217, 0.0159, 2.695), (0.4535, 0.0555, 2.457), (0.4626, 0.0936, 2.501), (0.4244, 0.1136, 2.455), (0.4627, 0.06877, 2.435), (0.4548, 0.1158, 2.492), (0.6745, 0.1735, 2.533), (0.6442, 0.1623, 2.586), (0.7036, 0.1846, 2.565), (0.6761, 0.1492, 2.539), (0.6972, 0.1481, 2.575), (0.6566, 0.1418, 2.579), (0.6577, 0.1674, 2.6), (0.6742, 0.2077, 2.575), (0.699, 0.2079, 2.613), (0.7155, 0.189, 2.612), (0.705, 0.1852, 2.803), (0.7155, 0.164, 2.613), (0.6871, 0.145, 2.801), (0.6738, 0.1484, 2.598), (0.6464, 0.163, 2.798), (0.6646, 0.2033, 2.801), (0.7051, 0.161, 2.803), (0.6627, 0.1449, 2.8), (0.6464, 0.1877, 2.798), (0.6742, 0.1735, 2.832), (0.2837, 0.02601, 2.714), (0.2401, -0.03114, 2.289)], [], [(11, 23, 43), (26, 25, 16), (42, 39, 29), (27, 28, 43), (32, 33, 15), (13, 33, 32), (8, 79, 5), (7, 79, 8), (33, 23, 11), (3, 80, 0), (2, 80, 3), (81, 28, 27), (14, 57, 36), (18, 26, 57), (38, 41, 24), (12, 41, 9), (29, 38, 18), (50, 32, 15), (46, 52, 35), (47, 48, 36), (59, 57, 14), (55, 58, 63), (63, 37, 60), (56, 19, 65), (21, 67, 59), (18, 57, 67), (64, 63, 4), (66, 21, 61), (71, 64, 4), (74, 73, 77), (78, 67, 21), (26, 24, 12, 25), (43, 23, 27), (40, 42, 10, 30), (18, 24, 26), (10, 42, 29), (29, 39, 38), (41, 38, 34), (41, 34, 9), (43, 40, 30, 11), (31, 42, 40, 28), (40, 43, 28), (34, 38, 39, 31), (39, 42, 31), (33, 13, 35, 23), (79, 7, 6), (79, 6, 5), (23, 35, 16, 25), (9, 34, 81, 27), (25, 12, 23), (80, 2, 1), (80, 1, 0), (34, 31, 81), (31, 28, 81), (29, 37, 58, 10), (30, 10, 58, 55), (37, 29, 18), (33, 30, 55, 15), (26, 16, 36, 57), (33, 11, 30), (45, 44, 50, 15), (12, 24, 41), (24, 18, 38), (48, 14, 36), (45, 14, 48, 44), (35, 13, 17, 46), (36, 16, 52, 47), (35, 52, 16), (53, 48, 47), (48, 53, 49, 44), (44, 49, 54, 50), (32, 50, 54, 51), (32, 51, 17, 13), (46, 17, 0, 1), (47, 52, 1, 2), (1, 52, 46), (49, 53, 2, 3), (2, 53, 47), (51, 54, 3, 0), (3, 54, 49), (45, 56, 59, 14), (0, 17, 51), (19, 15, 55), (45, 15, 19, 56), (37, 18, 20, 60), (63, 58, 37), (19, 55, 64, 65), (59, 56, 61, 21), (63, 64, 55), (61, 56, 65), (60, 62, 4, 63), (67, 20, 18), (67, 57, 59), (20, 62, 60), (65, 73, 66, 61), (73, 65, 64), (4, 62, 69, 71), (27, 23, 12, 9), (20, 68, 69, 62), (69, 68, 22, 70), (68, 20, 67), (69, 70, 76, 71), (71, 76, 72, 64), (64, 72, 77, 73), (21, 66, 74, 78), (67, 75, 22, 68), (74, 66, 73), (75, 67, 78), (70, 22, 5, 6), (72, 76, 6, 7), (6, 76, 70), (74, 77, 7, 8), (7, 77, 72), (75, 78, 8, 5), (8, 78, 74), (5, 22, 75)])
_uv = me_vert.uv_layers.new(name='UVMap')
_uv.uv.foreach_set('vector', [0.6119, 0.77, 0.6066, 0.7679, 0.6179, 0.7453, 0.9508, 0.8149, 0.9456, 0.8157, 0.9385, 0.8083, 0.6255, 0.747, 0.6296, 0.7462, 0.6287, 0.7742, 0.6154, 0.7392, 0.6208, 0.7424, 0.6179, 0.7453, 0.5971, 0.7859, 0.6025, 0.7802, 0.6043, 0.7942, 0.5963, 0.7803, 0.6025, 0.7802, 0.5971, 0.7859, 0.57, 0.8999, 0.5768, 0.9004, 0.5784, 0.9073, 0.577, 0.8961, 0.5768, 0.9004, 0.57, 0.8999, 0.6025, 0.7802, 0.6066, 0.7679, 0.6119, 0.77, 0.5533, 0.7938, 0.5503, 0.789, 0.5547, 0.7877, 0.8947, 0.7954, 0.8901, 0.7959, 0.891, 0.7904, 0.6244, 0.7382, 0.6208, 0.7424, 0.6154, 0.7392, 0.9443, 0.793, 0.9547, 0.7918, 0.9397, 0.8023, 0.9586, 0.8096, 0.9508, 0.8149, 0.9547, 0.7918, 0.9696, 0.8464, 0.9642, 0.847, 0.9561, 0.8216, 0.9508, 0.8236, 0.9642, 0.847, 0.9606, 0.8504, 0.6287, 0.7742, 0.6347, 0.7443, 0.6347, 0.7814, 0.591, 0.7917, 0.5971, 0.7859, 0.6043, 0.7942, 0.8952, 0.8067, 0.8972, 0.8022, 0.935, 0.8131, 0.8983, 0.798, 0.9318, 0.7963, 0.9397, 0.8023, 0.9511, 0.7817, 0.9547, 0.7918, 0.9443, 0.793, 0.6147, 0.7996, 0.6211, 0.8004, 0.6175, 0.8555, 0.6175, 0.8555, 0.627, 0.8022, 0.6224, 0.8571, 0.6038, 0.8091, 0.609, 0.8069, 0.6074, 0.8556, 0.9594, 0.7301, 0.9645, 0.7283, 0.9511, 0.7817, 0.9586, 0.8096, 0.9547, 0.7918, 0.9645, 0.7283, 0.6119, 0.8623, 0.6175, 0.8555, 0.6149, 0.8639, 0.9529, 0.7311, 0.9594, 0.7301, 0.9535, 0.7351, 0.61, 0.8717, 0.6119, 0.8623, 0.6149, 0.8639, 0.5708, 0.8903, 0.6056, 0.8615, 0.577, 0.8916, 0.9282, 0.7001, 0.9645, 0.7283, 0.9594, 0.7301, 0.9508, 0.8149, 0.9561, 0.8216, 0.9508, 0.8236, 0.9456, 0.8157, 0.6179, 0.7453, 0.6066, 0.7679, 0.6154, 0.7392, 0.6217, 0.7466, 0.6255, 0.747, 0.623, 0.7731, 0.6171, 0.7739, 0.9586, 0.8096, 0.9561, 0.8216, 0.9508, 0.8149, 0.623, 0.7731, 0.6255, 0.747, 0.6287, 0.7742, 0.6287, 0.7742, 0.6296, 0.7462, 0.6347, 0.7443, 0.9642, 0.847, 0.9696, 0.8464, 0.9674, 0.852, 0.9642, 0.847, 0.9674, 0.852, 0.9606, 0.8504, 0.6179, 0.7453, 0.6217, 0.7466, 0.6171, 0.7739, 0.6119, 0.77, 0.6261, 0.7434, 0.6255, 0.747, 0.6217, 0.7466, 0.6208, 0.7424, 0.6217, 0.7466, 0.6179, 0.7453, 0.6208, 0.7424, 0.6314, 0.7381, 0.6347, 0.7443, 0.6296, 0.7462, 0.6261, 0.7434, 0.6296, 0.7462, 0.6255, 0.747, 0.6261, 0.7434, 0.6025, 0.7802, 0.5963, 0.7803, 0.5949, 0.7756, 0.6066, 0.7679, 0.5768, 0.9004, 0.577, 0.8961, 0.5809, 0.8994, 0.5768, 0.9004, 0.5809, 0.8994, 0.5784, 0.9073, 0.9453, 0.8241, 0.935, 0.8131, 0.9385, 0.8083, 0.9456, 0.8157, 0.9606, 0.8504, 0.9674, 0.852, 0.9637, 0.8566, 0.9569, 0.8533, 0.9456, 0.8157, 0.9508, 0.8236, 0.9453, 0.8241, 0.8901, 0.7959, 0.8947, 0.7954, 0.892, 0.8013, 0.5503, 0.789, 0.5501, 0.7834, 0.5547, 0.7877, 0.6314, 0.7381, 0.6261, 0.7434, 0.6244, 0.7382, 0.6261, 0.7434, 0.6208, 0.7424, 0.6244, 0.7382, 0.6287, 0.7742, 0.627, 0.8022, 0.6211, 0.8004, 0.623, 0.7731, 0.6171, 0.7739, 0.623, 0.7731, 0.6211, 0.8004, 0.6147, 0.7996, 0.627, 0.8022, 0.6287, 0.7742, 0.6347, 0.7814, 0.6025, 0.7802, 0.6171, 0.7739, 0.6147, 0.7996, 0.6043, 0.7942, 0.9508, 0.8149, 0.9385, 0.8083, 0.9397, 0.8023, 0.9547, 0.7918, 0.6025, 0.7802, 0.6119, 0.77, 0.6171, 0.7739, 0.5997, 0.8, 0.5897, 0.7968, 0.591, 0.7917, 0.6043, 0.7942, 0.9508, 0.8236, 0.9561, 0.8216, 0.9642, 0.847, 0.9561, 0.8216, 0.9586, 0.8096, 0.9696, 0.8464, 0.9318, 0.7963, 0.9443, 0.793, 0.9397, 0.8023, 0.9404, 0.7879, 0.9443, 0.793, 0.9318, 0.7963, 0.9299, 0.791, 0.5949, 0.7756, 0.5963, 0.7803, 0.558, 0.7854, 0.5558, 0.781, 0.9397, 0.8023, 0.9385, 0.8083, 0.8972, 0.8022, 0.8983, 0.798, 0.935, 0.8131, 0.8972, 0.8022, 0.9385, 0.8083, 0.8983, 0.7939, 0.9318, 0.7963, 0.8983, 0.798, 0.9318, 0.7963, 0.8983, 0.7939, 0.8971, 0.7893, 0.9299, 0.791, 0.5897, 0.7968, 0.5574, 0.7983, 0.5584, 0.7936, 0.591, 0.7917, 0.5971, 0.7859, 0.591, 0.7917, 0.5584, 0.7936, 0.5585, 0.7895, 0.5971, 0.7859, 0.5585, 0.7895, 0.558, 0.7854, 0.5963, 0.7803, 0.5558, 0.781, 0.558, 0.7854, 0.5547, 0.7877, 0.5501, 0.7834, 0.8983, 0.798, 0.8972, 0.8022, 0.892, 0.8013, 0.8947, 0.7954, 0.892, 0.8013, 0.8972, 0.8022, 0.8952, 0.8067, 0.8971, 0.7893, 0.8983, 0.7939, 0.8947, 0.7954, 0.891, 0.7904, 0.8947, 0.7954, 0.8983, 0.7939, 0.8983, 0.798, 0.5585, 0.7895, 0.5584, 0.7936, 0.5533, 0.7938, 0.5547, 0.7877, 0.5533, 0.7938, 0.5584, 0.7936, 0.5574, 0.7983, 0.9404, 0.7879, 0.946, 0.7793, 0.9511, 0.7817, 0.9443, 0.793, 0.5547, 0.7877, 0.558, 0.7854, 0.5585, 0.7895, 0.609, 0.8069, 0.6043, 0.7942, 0.6147, 0.7996, 0.5997, 0.8, 0.6043, 0.7942, 0.609, 0.8069, 0.6038, 0.8091, 0.627, 0.8022, 0.6347, 0.7814, 0.6273, 0.8635, 0.6224, 0.8571, 0.6175, 0.8555, 0.6211, 0.8004, 0.627, 0.8022, 0.609, 0.8069, 0.6147, 0.7996, 0.6119, 0.8623, 0.6074, 0.8556, 0.9511, 0.7817, 0.946, 0.7793, 0.9535, 0.7351, 0.9594, 0.7301, 0.6175, 0.8555, 0.6119, 0.8623, 0.6147, 0.7996, 0.6019, 0.8547, 0.6038, 0.8091, 0.6074, 0.8556, 0.6224, 0.8571, 0.6197, 0.866, 0.6149, 0.8639, 0.6175, 0.8555, 0.9645, 0.7283, 0.9696, 0.7312, 0.9586, 0.8096, 0.9645, 0.7283, 0.9547, 0.7918, 0.9511, 0.7817, 0.6273, 0.8635, 0.6197, 0.866, 0.6224, 0.8571, 0.6074, 0.8556, 0.6056, 0.8615, 0.6008, 0.8586, 0.6019, 0.8547, 0.6056, 0.8615, 0.6074, 0.8556, 0.6119, 0.8623, 0.6149, 0.8639, 0.6197, 0.866, 0.6144, 0.875, 0.61, 0.8717, 0.9569, 0.8533, 0.9453, 0.8241, 0.9508, 0.8236, 0.9606, 0.8504, 0.6273, 0.8635, 0.6194, 0.8785, 0.6144, 0.875, 0.6197, 0.866, 0.6144, 0.875, 0.6194, 0.8785, 0.587, 0.9066, 0.5858, 0.9008, 0.9625, 0.7186, 0.9696, 0.7312, 0.9645, 0.7283, 0.6144, 0.875, 0.5858, 0.9008, 0.5837, 0.8966, 0.61, 0.8717, 0.61, 0.8717, 0.5837, 0.8966, 0.5808, 0.8937, 0.6119, 0.8623, 0.6119, 0.8623, 0.5808, 0.8937, 0.577, 0.8916, 0.6056, 0.8615, 0.9594, 0.7301, 0.9529, 0.7311, 0.9243, 0.7032, 0.9282, 0.7001, 0.9645, 0.7283, 0.9313, 0.6965, 0.9342, 0.6924, 0.9625, 0.7186, 0.5708, 0.8903, 0.6008, 0.8586, 0.6056, 0.8615, 0.9313, 0.6965, 0.9645, 0.7283, 0.9282, 0.7001, 0.5858, 0.9008, 0.587, 0.9066, 0.5784, 0.9073, 0.5809, 0.8994, 0.5808, 0.8937, 0.5837, 0.8966, 0.5809, 0.8994, 0.577, 0.8961, 0.5809, 0.8994, 0.5837, 0.8966, 0.5858, 0.9008, 0.5708, 0.8903, 0.577, 0.8916, 0.577, 0.8961, 0.57, 0.8999, 0.577, 0.8961, 0.577, 0.8916, 0.5808, 0.8937, 0.9313, 0.6965, 0.9282, 0.7001, 0.9237, 0.6968, 0.9285, 0.6914, 0.9237, 0.6968, 0.9282, 0.7001, 0.9243, 0.7032, 0.9285, 0.6914, 0.9342, 0.6924, 0.9313, 0.6965])
me_vert.materials.append(mat_material)
me_vert.update()

# ---- objects
ob_sphere_001 = bpy.data.objects.new('Sphere.001', me_sphere_001)
ob_plane_001 = bpy.data.objects.new('Plane.001', me_plane_003)
ob_vert = bpy.data.objects.new('Vert', me_vert)

# ---- transforms, parenting, visibility, modifiers, constraints
ob_sphere_001.location = (0.0, -0.3402, 1.635)
ob_sphere_001.use_mesh_mirror_x = True
ob_plane_001.location = (0.0, 0.0, 0.0)
ob_vert.location = (1.358e-08, -2.59e-14, -0.598)
_m = ob_vert.modifiers.new('Mirror', 'MIRROR')

# ---- collection membership
col_008.objects.link(ob_sphere_001)
col_008.objects.link(ob_plane_001)
col_008.objects.link(ob_vert)

# ---- scene / render settings (as saved in the file)
scene.frame_start = 1; scene.frame_end = 250; scene.frame_set(0)
scene.render.engine = 'BLENDER_EEVEE_NEXT'
scene.cycles.sampling_pattern = 'TABULATED_SOBOL'
scene.cycles.use_light_tree = False
scene.view_settings.view_transform = 'Filmic'
bpy.context.view_layer.update()

# ---- added for rendering (the .blend has no active camera and no usable light): camera, sun
cam_auto = bpy.data.cameras.new('AutoCamera')
cam_auto.lens = 50.0
cam_auto.sensor_width = 36.0
cam_auto.clip_end = 1000.0
ob_auto_camera = bpy.data.objects.new('AutoCamera', cam_auto)
scene.collection.objects.link(ob_auto_camera)
ob_auto_camera.location = (3.19207, -3.82331, 3.6526)
ob_auto_camera.rotation_euler = (1.09748, -7.21219e-08, 0.694738)
scene.camera = ob_auto_camera
light_auto_sun = bpy.data.lights.new('AutoSun', 'SUN')
light_auto_sun.energy = 3.0
light_auto_sun.angle = 0.0523599
ob_auto_sun = bpy.data.objects.new('AutoSun', light_auto_sun)
scene.collection.objects.link(ob_auto_sun)
ob_auto_sun.rotation_euler = (0.872665, 0.174533, 0.523599)
bpy.context.view_layer.update()
